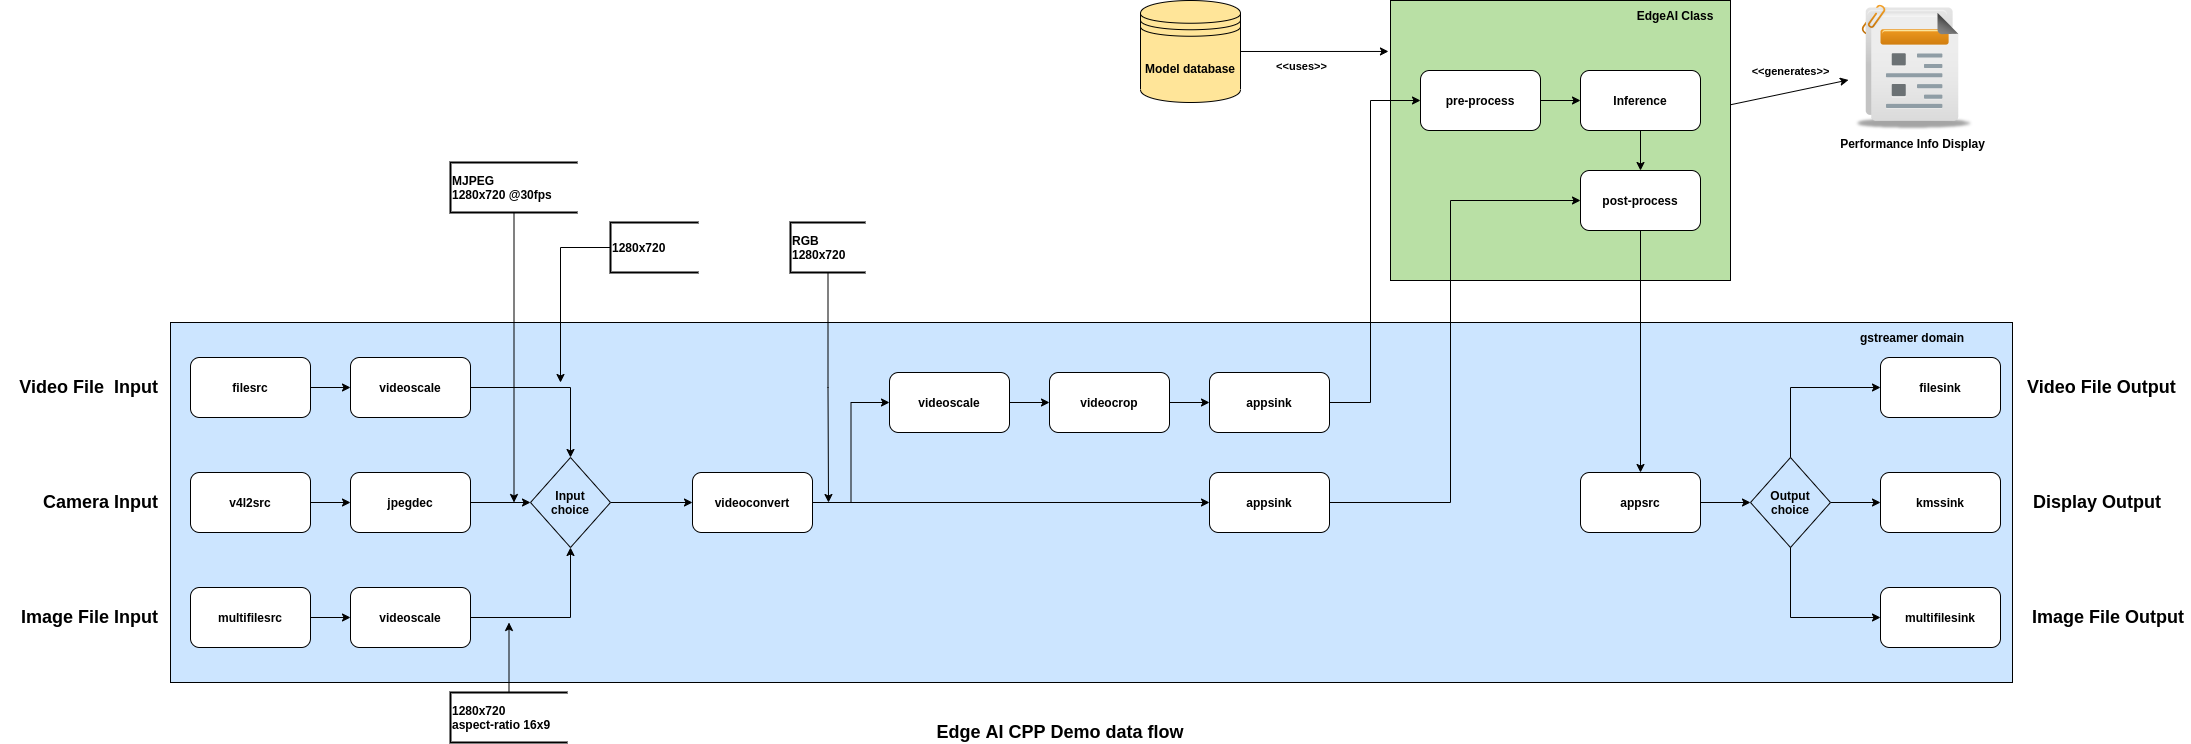

The diagram above was exported from draw.io. Its source (the exported page's mxGraphModel, read from the mxfile embedded in the PNG):
<mxGraphModel dx="1685" dy="1060" grid="1" gridSize="10" guides="1" tooltips="1" connect="1" arrows="1" fold="1" page="1" pageScale="1" pageWidth="1100" pageHeight="850" math="0" shadow="0">
  <root>
    <mxCell id="6Nqm2ZvA1CgGfItk1upi-0" />
    <mxCell id="6Nqm2ZvA1CgGfItk1upi-1" parent="6Nqm2ZvA1CgGfItk1upi-0" />
    <mxCell id="6Nqm2ZvA1CgGfItk1upi-2" value="" style="rounded=0;whiteSpace=wrap;html=1;fillColor=#CCE5FF;" parent="6Nqm2ZvA1CgGfItk1upi-1" vertex="1">
      <mxGeometry x="200" y="400" width="1842" height="360" as="geometry" />
    </mxCell>
    <mxCell id="joZmoelXUy8Ih-SMiyRH-4" style="edgeStyle=none;rounded=0;orthogonalLoop=1;jettySize=auto;html=1;" parent="6Nqm2ZvA1CgGfItk1upi-1" source="6Nqm2ZvA1CgGfItk1upi-3" target="joZmoelXUy8Ih-SMiyRH-3" edge="1">
      <mxGeometry relative="1" as="geometry" />
    </mxCell>
    <mxCell id="joZmoelXUy8Ih-SMiyRH-6" value="&amp;lt;&amp;lt;generates&amp;gt;&amp;gt;" style="edgeLabel;html=1;align=center;verticalAlign=middle;resizable=0;points=[];fontStyle=1" parent="joZmoelXUy8Ih-SMiyRH-4" vertex="1" connectable="0">
      <mxGeometry x="-0.349" y="-3" relative="1" as="geometry">
        <mxPoint x="21" y="-29" as="offset" />
      </mxGeometry>
    </mxCell>
    <mxCell id="6Nqm2ZvA1CgGfItk1upi-3" value="" style="rounded=0;whiteSpace=wrap;html=1;fillColor=#B9E0A5;" parent="6Nqm2ZvA1CgGfItk1upi-1" vertex="1">
      <mxGeometry x="1420" y="78" width="340" height="280" as="geometry" />
    </mxCell>
    <mxCell id="6Nqm2ZvA1CgGfItk1upi-4" value="filesrc" style="rounded=1;whiteSpace=wrap;html=1;fontStyle=1" parent="6Nqm2ZvA1CgGfItk1upi-1" vertex="1">
      <mxGeometry x="220" y="435" width="120" height="60" as="geometry" />
    </mxCell>
    <mxCell id="6Nqm2ZvA1CgGfItk1upi-5" value="videoscale" style="rounded=1;whiteSpace=wrap;html=1;fontStyle=1" parent="6Nqm2ZvA1CgGfItk1upi-1" vertex="1">
      <mxGeometry x="380" y="435" width="120" height="60" as="geometry" />
    </mxCell>
    <mxCell id="6Nqm2ZvA1CgGfItk1upi-6" style="edgeStyle=orthogonalEdgeStyle;rounded=0;orthogonalLoop=1;jettySize=auto;html=1;entryX=0;entryY=0.5;entryDx=0;entryDy=0;" parent="6Nqm2ZvA1CgGfItk1upi-1" source="6Nqm2ZvA1CgGfItk1upi-4" target="6Nqm2ZvA1CgGfItk1upi-5" edge="1">
      <mxGeometry x="362" y="65" as="geometry" />
    </mxCell>
    <mxCell id="6Nqm2ZvA1CgGfItk1upi-7" value="videoconvert" style="rounded=1;whiteSpace=wrap;html=1;fontStyle=1" parent="6Nqm2ZvA1CgGfItk1upi-1" vertex="1">
      <mxGeometry x="722" y="550" width="120" height="60" as="geometry" />
    </mxCell>
    <mxCell id="6Nqm2ZvA1CgGfItk1upi-9" value="appsink" style="rounded=1;whiteSpace=wrap;html=1;fontStyle=1" parent="6Nqm2ZvA1CgGfItk1upi-1" vertex="1">
      <mxGeometry x="1239" y="550" width="120" height="60" as="geometry" />
    </mxCell>
    <mxCell id="_Pg205WrwdNe-LCC8W3r-9" style="edgeStyle=orthogonalEdgeStyle;rounded=0;orthogonalLoop=1;jettySize=auto;html=1;" parent="6Nqm2ZvA1CgGfItk1upi-1" source="6Nqm2ZvA1CgGfItk1upi-7" target="6Nqm2ZvA1CgGfItk1upi-9" edge="1">
      <mxGeometry x="30" y="70" as="geometry" />
    </mxCell>
    <mxCell id="6Nqm2ZvA1CgGfItk1upi-11" value="videoscale" style="rounded=1;whiteSpace=wrap;html=1;fontStyle=1" parent="6Nqm2ZvA1CgGfItk1upi-1" vertex="1">
      <mxGeometry x="919" y="450" width="120" height="60" as="geometry" />
    </mxCell>
    <mxCell id="_Pg205WrwdNe-LCC8W3r-10" style="edgeStyle=orthogonalEdgeStyle;rounded=0;orthogonalLoop=1;jettySize=auto;html=1;entryX=0;entryY=0.5;entryDx=0;entryDy=0;" parent="6Nqm2ZvA1CgGfItk1upi-1" source="6Nqm2ZvA1CgGfItk1upi-7" target="6Nqm2ZvA1CgGfItk1upi-11" edge="1">
      <mxGeometry x="30" y="70" as="geometry" />
    </mxCell>
    <mxCell id="6Nqm2ZvA1CgGfItk1upi-13" value="videocrop" style="rounded=1;whiteSpace=wrap;html=1;fontStyle=1" parent="6Nqm2ZvA1CgGfItk1upi-1" vertex="1">
      <mxGeometry x="1079" y="450" width="120" height="60" as="geometry" />
    </mxCell>
    <mxCell id="6Nqm2ZvA1CgGfItk1upi-14" style="edgeStyle=orthogonalEdgeStyle;rounded=0;orthogonalLoop=1;jettySize=auto;html=1;entryX=0;entryY=0.5;entryDx=0;entryDy=0;" parent="6Nqm2ZvA1CgGfItk1upi-1" source="6Nqm2ZvA1CgGfItk1upi-11" target="6Nqm2ZvA1CgGfItk1upi-13" edge="1">
      <mxGeometry x="362" y="-30" as="geometry" />
    </mxCell>
    <mxCell id="6Nqm2ZvA1CgGfItk1upi-15" value="appsink" style="rounded=1;whiteSpace=wrap;html=1;fontStyle=1" parent="6Nqm2ZvA1CgGfItk1upi-1" vertex="1">
      <mxGeometry x="1239" y="450" width="120" height="60" as="geometry" />
    </mxCell>
    <mxCell id="6Nqm2ZvA1CgGfItk1upi-16" style="edgeStyle=orthogonalEdgeStyle;rounded=0;orthogonalLoop=1;jettySize=auto;html=1;entryX=0;entryY=0.5;entryDx=0;entryDy=0;" parent="6Nqm2ZvA1CgGfItk1upi-1" source="6Nqm2ZvA1CgGfItk1upi-13" target="6Nqm2ZvA1CgGfItk1upi-15" edge="1">
      <mxGeometry x="362" y="-30" as="geometry" />
    </mxCell>
    <mxCell id="6Nqm2ZvA1CgGfItk1upi-17" value="appsrc" style="rounded=1;whiteSpace=wrap;html=1;fontStyle=1" parent="6Nqm2ZvA1CgGfItk1upi-1" vertex="1">
      <mxGeometry x="1610" y="550" width="120" height="60" as="geometry" />
    </mxCell>
    <mxCell id="6Nqm2ZvA1CgGfItk1upi-18" value="kmssink" style="rounded=1;whiteSpace=wrap;html=1;fontStyle=1" parent="6Nqm2ZvA1CgGfItk1upi-1" vertex="1">
      <mxGeometry x="1910" y="550" width="120" height="60" as="geometry" />
    </mxCell>
    <mxCell id="6Nqm2ZvA1CgGfItk1upi-20" value="pre-process" style="rounded=1;whiteSpace=wrap;html=1;fontStyle=1" parent="6Nqm2ZvA1CgGfItk1upi-1" vertex="1">
      <mxGeometry x="1450" y="148" width="120" height="60" as="geometry" />
    </mxCell>
    <mxCell id="_Pg205WrwdNe-LCC8W3r-11" style="edgeStyle=orthogonalEdgeStyle;rounded=0;orthogonalLoop=1;jettySize=auto;html=1;entryX=0;entryY=0.5;entryDx=0;entryDy=0;" parent="6Nqm2ZvA1CgGfItk1upi-1" source="6Nqm2ZvA1CgGfItk1upi-15" target="6Nqm2ZvA1CgGfItk1upi-20" edge="1">
      <mxGeometry x="30" y="70" as="geometry">
        <Array as="points">
          <mxPoint x="1400" y="480" />
          <mxPoint x="1400" y="178" />
        </Array>
      </mxGeometry>
    </mxCell>
    <mxCell id="6Nqm2ZvA1CgGfItk1upi-22" value="Inference" style="rounded=1;whiteSpace=wrap;html=1;fontStyle=1" parent="6Nqm2ZvA1CgGfItk1upi-1" vertex="1">
      <mxGeometry x="1610" y="148" width="120" height="60" as="geometry" />
    </mxCell>
    <mxCell id="6Nqm2ZvA1CgGfItk1upi-23" style="edgeStyle=orthogonalEdgeStyle;rounded=0;orthogonalLoop=1;jettySize=auto;html=1;entryX=0;entryY=0.5;entryDx=0;entryDy=0;" parent="6Nqm2ZvA1CgGfItk1upi-1" source="6Nqm2ZvA1CgGfItk1upi-20" target="6Nqm2ZvA1CgGfItk1upi-22" edge="1">
      <mxGeometry x="400" y="78" as="geometry" />
    </mxCell>
    <mxCell id="_Pg205WrwdNe-LCC8W3r-22" style="edgeStyle=orthogonalEdgeStyle;rounded=0;orthogonalLoop=1;jettySize=auto;html=1;" parent="6Nqm2ZvA1CgGfItk1upi-1" source="6Nqm2ZvA1CgGfItk1upi-25" target="6Nqm2ZvA1CgGfItk1upi-17" edge="1">
      <mxGeometry x="30" y="70" as="geometry" />
    </mxCell>
    <mxCell id="6Nqm2ZvA1CgGfItk1upi-25" value="post-process" style="rounded=1;whiteSpace=wrap;html=1;fontStyle=1" parent="6Nqm2ZvA1CgGfItk1upi-1" vertex="1">
      <mxGeometry x="1610" y="248" width="120" height="60" as="geometry" />
    </mxCell>
    <mxCell id="_Pg205WrwdNe-LCC8W3r-12" style="edgeStyle=orthogonalEdgeStyle;rounded=0;orthogonalLoop=1;jettySize=auto;html=1;entryX=0;entryY=0.5;entryDx=0;entryDy=0;" parent="6Nqm2ZvA1CgGfItk1upi-1" source="6Nqm2ZvA1CgGfItk1upi-9" target="6Nqm2ZvA1CgGfItk1upi-25" edge="1">
      <mxGeometry x="30" y="70" as="geometry">
        <Array as="points">
          <mxPoint x="1480" y="580" />
          <mxPoint x="1480" y="278" />
        </Array>
      </mxGeometry>
    </mxCell>
    <mxCell id="6Nqm2ZvA1CgGfItk1upi-28" value="gstreamer domain" style="text;html=1;strokeColor=none;fillColor=none;align=center;verticalAlign=middle;whiteSpace=wrap;rounded=0;fontStyle=1" parent="6Nqm2ZvA1CgGfItk1upi-1" vertex="1">
      <mxGeometry x="1867" y="400" width="150" height="30" as="geometry" />
    </mxCell>
    <mxCell id="6Nqm2ZvA1CgGfItk1upi-29" value="EdgeAI Class" style="text;html=1;strokeColor=none;fillColor=none;align=center;verticalAlign=middle;whiteSpace=wrap;rounded=0;fontStyle=1" parent="6Nqm2ZvA1CgGfItk1upi-1" vertex="1">
      <mxGeometry x="1630" y="78" width="150" height="30" as="geometry" />
    </mxCell>
    <mxCell id="_Pg205WrwdNe-LCC8W3r-6" style="edgeStyle=orthogonalEdgeStyle;rounded=0;orthogonalLoop=1;jettySize=auto;html=1;" parent="6Nqm2ZvA1CgGfItk1upi-1" source="6Nqm2ZvA1CgGfItk1upi-32" edge="1">
      <mxGeometry x="30" y="70" as="geometry">
        <mxPoint x="590" y="460" as="targetPoint" />
      </mxGeometry>
    </mxCell>
    <mxCell id="6Nqm2ZvA1CgGfItk1upi-32" value="&lt;div&gt;1280x720&lt;/div&gt;" style="strokeWidth=2;html=1;shape=mxgraph.flowchart.annotation_1;align=left;pointerEvents=1;fillColor=#CCE5FF;fontStyle=1" parent="6Nqm2ZvA1CgGfItk1upi-1" vertex="1">
      <mxGeometry x="640" y="300" width="88" height="50" as="geometry" />
    </mxCell>
    <mxCell id="_Pg205WrwdNe-LCC8W3r-7" style="edgeStyle=orthogonalEdgeStyle;rounded=0;orthogonalLoop=1;jettySize=auto;html=1;" parent="6Nqm2ZvA1CgGfItk1upi-1" source="6Nqm2ZvA1CgGfItk1upi-34" edge="1">
      <mxGeometry x="30" y="70" as="geometry">
        <mxPoint x="858" y="580" as="targetPoint" />
      </mxGeometry>
    </mxCell>
    <mxCell id="6Nqm2ZvA1CgGfItk1upi-34" value="&lt;div&gt;RGB&lt;/div&gt;&lt;div&gt;1280x720&lt;br&gt;&lt;/div&gt;" style="strokeWidth=2;html=1;shape=mxgraph.flowchart.annotation_1;align=left;pointerEvents=1;fillColor=#CCE5FF;fontStyle=1" parent="6Nqm2ZvA1CgGfItk1upi-1" vertex="1">
      <mxGeometry x="820" y="300" width="75" height="50" as="geometry" />
    </mxCell>
    <mxCell id="_Pg205WrwdNe-LCC8W3r-4" style="edgeStyle=orthogonalEdgeStyle;rounded=0;orthogonalLoop=1;jettySize=auto;html=1;entryX=0;entryY=0.5;entryDx=0;entryDy=0;" parent="6Nqm2ZvA1CgGfItk1upi-1" source="1mIQPvS-EhN4Sj95hS9o-2" target="6Nqm2ZvA1CgGfItk1upi-7" edge="1">
      <mxGeometry x="30" y="70" as="geometry" />
    </mxCell>
    <mxCell id="1mIQPvS-EhN4Sj95hS9o-2" value="Input&#10;choice" style="rhombus;fillColor=#CCE5FF;fontStyle=1" parent="6Nqm2ZvA1CgGfItk1upi-1" vertex="1">
      <mxGeometry x="560" y="535" width="80" height="90" as="geometry" />
    </mxCell>
    <mxCell id="-L2d1tw0ONHrzvHizLJF-0" value="multifilesrc" style="rounded=1;whiteSpace=wrap;html=1;fontStyle=1" parent="6Nqm2ZvA1CgGfItk1upi-1" vertex="1">
      <mxGeometry x="220" y="665" width="120" height="60" as="geometry" />
    </mxCell>
    <mxCell id="_Pg205WrwdNe-LCC8W3r-8" style="edgeStyle=orthogonalEdgeStyle;rounded=0;orthogonalLoop=1;jettySize=auto;html=1;entryX=0.5;entryY=0;entryDx=0;entryDy=0;" parent="6Nqm2ZvA1CgGfItk1upi-1" source="6Nqm2ZvA1CgGfItk1upi-22" target="6Nqm2ZvA1CgGfItk1upi-25" edge="1">
      <mxGeometry x="30" y="78" as="geometry" />
    </mxCell>
    <mxCell id="-L2d1tw0ONHrzvHizLJF-2" style="edgeStyle=orthogonalEdgeStyle;rounded=0;orthogonalLoop=1;jettySize=auto;html=1;entryX=0.5;entryY=1;entryDx=0;entryDy=0;" parent="6Nqm2ZvA1CgGfItk1upi-1" source="-L2d1tw0ONHrzvHizLJF-1" target="1mIQPvS-EhN4Sj95hS9o-2" edge="1">
      <mxGeometry x="30" y="70" as="geometry" />
    </mxCell>
    <mxCell id="-L2d1tw0ONHrzvHizLJF-1" value="videoscale" style="rounded=1;whiteSpace=wrap;html=1;fontStyle=1" parent="6Nqm2ZvA1CgGfItk1upi-1" vertex="1">
      <mxGeometry x="380" y="665" width="120" height="60" as="geometry" />
    </mxCell>
    <mxCell id="_Pg205WrwdNe-LCC8W3r-0" value="v4l2src" style="rounded=1;whiteSpace=wrap;html=1;fontStyle=1" parent="6Nqm2ZvA1CgGfItk1upi-1" vertex="1">
      <mxGeometry x="220" y="550" width="120" height="60" as="geometry" />
    </mxCell>
    <mxCell id="1mIQPvS-EhN4Sj95hS9o-4" style="edgeStyle=orthogonalEdgeStyle;rounded=0;orthogonalLoop=1;jettySize=auto;html=1;entryX=0.5;entryY=0;entryDx=0;entryDy=0;" parent="6Nqm2ZvA1CgGfItk1upi-1" source="6Nqm2ZvA1CgGfItk1upi-5" target="1mIQPvS-EhN4Sj95hS9o-2" edge="1">
      <mxGeometry x="30" y="70" as="geometry" />
    </mxCell>
    <mxCell id="_Pg205WrwdNe-LCC8W3r-2" style="edgeStyle=orthogonalEdgeStyle;rounded=0;orthogonalLoop=1;jettySize=auto;html=1;entryX=0;entryY=0.5;entryDx=0;entryDy=0;" parent="6Nqm2ZvA1CgGfItk1upi-1" source="_Pg205WrwdNe-LCC8W3r-1" target="1mIQPvS-EhN4Sj95hS9o-2" edge="1">
      <mxGeometry x="30" y="70" as="geometry" />
    </mxCell>
    <mxCell id="_Pg205WrwdNe-LCC8W3r-1" value="jpegdec" style="rounded=1;whiteSpace=wrap;html=1;fontStyle=1" parent="6Nqm2ZvA1CgGfItk1upi-1" vertex="1">
      <mxGeometry x="380" y="550" width="120" height="60" as="geometry" />
    </mxCell>
    <mxCell id="_Pg205WrwdNe-LCC8W3r-16" style="edgeStyle=orthogonalEdgeStyle;rounded=0;orthogonalLoop=1;jettySize=auto;html=1;entryX=0;entryY=0.5;entryDx=0;entryDy=0;" parent="6Nqm2ZvA1CgGfItk1upi-1" source="_Pg205WrwdNe-LCC8W3r-13" target="6Nqm2ZvA1CgGfItk1upi-18" edge="1">
      <mxGeometry x="30" y="70" as="geometry" />
    </mxCell>
    <mxCell id="_Pg205WrwdNe-LCC8W3r-13" value="Output&#10;choice" style="rhombus;fillColor=#CCE5FF;fontStyle=1" parent="6Nqm2ZvA1CgGfItk1upi-1" vertex="1">
      <mxGeometry x="1780" y="535" width="80" height="90" as="geometry" />
    </mxCell>
    <mxCell id="-L2d1tw0ONHrzvHizLJF-3" style="edgeStyle=orthogonalEdgeStyle;rounded=0;orthogonalLoop=1;jettySize=auto;html=1;entryX=0;entryY=0.5;entryDx=0;entryDy=0;" parent="6Nqm2ZvA1CgGfItk1upi-1" source="-L2d1tw0ONHrzvHizLJF-0" target="-L2d1tw0ONHrzvHizLJF-1" edge="1">
      <mxGeometry x="30" y="70" as="geometry" />
    </mxCell>
    <mxCell id="_Pg205WrwdNe-LCC8W3r-3" style="edgeStyle=orthogonalEdgeStyle;rounded=0;orthogonalLoop=1;jettySize=auto;html=1;entryX=0;entryY=0.5;entryDx=0;entryDy=0;" parent="6Nqm2ZvA1CgGfItk1upi-1" source="_Pg205WrwdNe-LCC8W3r-0" target="_Pg205WrwdNe-LCC8W3r-1" edge="1">
      <mxGeometry x="30" y="70" as="geometry" />
    </mxCell>
    <mxCell id="_Pg205WrwdNe-LCC8W3r-17" value="filesink" style="rounded=1;whiteSpace=wrap;html=1;fontStyle=1" parent="6Nqm2ZvA1CgGfItk1upi-1" vertex="1">
      <mxGeometry x="1910" y="435" width="120" height="60" as="geometry" />
    </mxCell>
    <mxCell id="_Pg205WrwdNe-LCC8W3r-18" value="multifilesink" style="rounded=1;whiteSpace=wrap;html=1;fontStyle=1" parent="6Nqm2ZvA1CgGfItk1upi-1" vertex="1">
      <mxGeometry x="1910" y="665" width="120" height="60" as="geometry" />
    </mxCell>
    <mxCell id="FXX3nvDhz8SennpLiFNE-1" style="edgeStyle=orthogonalEdgeStyle;rounded=0;orthogonalLoop=1;jettySize=auto;html=1;" parent="6Nqm2ZvA1CgGfItk1upi-1" source="FXX3nvDhz8SennpLiFNE-0" edge="1">
      <mxGeometry x="30" y="70" as="geometry">
        <mxPoint x="543.5" y="580" as="targetPoint" />
      </mxGeometry>
    </mxCell>
    <mxCell id="FXX3nvDhz8SennpLiFNE-0" value="&lt;div&gt;MJPEG&lt;/div&gt;&lt;div&gt;1280x720 @30fps&lt;br&gt;&lt;/div&gt;" style="strokeWidth=2;html=1;shape=mxgraph.flowchart.annotation_1;align=left;pointerEvents=1;fillColor=#CCE5FF;fontStyle=1" parent="6Nqm2ZvA1CgGfItk1upi-1" vertex="1">
      <mxGeometry x="480" y="240" width="127" height="50" as="geometry" />
    </mxCell>
    <mxCell id="TnR3PMa_OLI93cXPsPFZ-1" style="edgeStyle=orthogonalEdgeStyle;rounded=0;orthogonalLoop=1;jettySize=auto;html=1;" parent="6Nqm2ZvA1CgGfItk1upi-1" source="TnR3PMa_OLI93cXPsPFZ-0" edge="1">
      <mxGeometry x="30" y="70" as="geometry">
        <mxPoint x="538.5" y="700" as="targetPoint" />
      </mxGeometry>
    </mxCell>
    <mxCell id="TnR3PMa_OLI93cXPsPFZ-0" value="&lt;div&gt;1280x720&lt;/div&gt;&lt;div&gt;aspect-ratio 16x9&lt;br&gt;&lt;/div&gt;" style="strokeWidth=2;html=1;shape=mxgraph.flowchart.annotation_1;align=left;pointerEvents=1;fillColor=#CCE5FF;fontStyle=1" parent="6Nqm2ZvA1CgGfItk1upi-1" vertex="1">
      <mxGeometry x="480" y="770" width="117" height="50" as="geometry" />
    </mxCell>
    <mxCell id="G0bFmygm8IuIH5F3wDkz-0" value="Edge AI CPP Demo data flow" style="text;html=1;strokeColor=none;fillColor=none;align=center;verticalAlign=middle;whiteSpace=wrap;rounded=0;fontStyle=1;fontSize=18" parent="6Nqm2ZvA1CgGfItk1upi-1" vertex="1">
      <mxGeometry x="950" y="800" width="280" height="20" as="geometry" />
    </mxCell>
    <mxCell id="G0bFmygm8IuIH5F3wDkz-1" value="Camera Input" style="text;html=1;strokeColor=none;fillColor=none;align=right;verticalAlign=middle;whiteSpace=wrap;rounded=0;fontStyle=1;fontSize=18" parent="6Nqm2ZvA1CgGfItk1upi-1" vertex="1">
      <mxGeometry x="30" y="570" width="160" height="20" as="geometry" />
    </mxCell>
    <mxCell id="G0bFmygm8IuIH5F3wDkz-2" value="Video File&amp;nbsp; Input" style="text;html=1;strokeColor=none;fillColor=none;align=right;verticalAlign=middle;whiteSpace=wrap;rounded=0;fontStyle=1;fontSize=18" parent="6Nqm2ZvA1CgGfItk1upi-1" vertex="1">
      <mxGeometry x="30" y="455" width="160" height="20" as="geometry" />
    </mxCell>
    <mxCell id="G0bFmygm8IuIH5F3wDkz-3" value="Image File Input" style="text;html=1;strokeColor=none;fillColor=none;align=right;verticalAlign=middle;whiteSpace=wrap;rounded=0;fontStyle=1;fontSize=18" parent="6Nqm2ZvA1CgGfItk1upi-1" vertex="1">
      <mxGeometry x="30" y="685" width="160" height="20" as="geometry" />
    </mxCell>
    <mxCell id="G0bFmygm8IuIH5F3wDkz-4" value="Display Output" style="text;html=1;strokeColor=none;fillColor=none;align=left;verticalAlign=middle;whiteSpace=wrap;rounded=0;fontStyle=1;fontSize=18" parent="6Nqm2ZvA1CgGfItk1upi-1" vertex="1">
      <mxGeometry x="2061" y="570" width="139" height="20" as="geometry" />
    </mxCell>
    <mxCell id="G0bFmygm8IuIH5F3wDkz-6" value="Image File Output" style="text;html=1;strokeColor=none;fillColor=none;align=left;verticalAlign=middle;whiteSpace=wrap;rounded=0;fontStyle=1;fontSize=18" parent="6Nqm2ZvA1CgGfItk1upi-1" vertex="1">
      <mxGeometry x="2060" y="685" width="160" height="20" as="geometry" />
    </mxCell>
    <mxCell id="G0bFmygm8IuIH5F3wDkz-7" value="Video File Output" style="text;html=1;strokeColor=none;fillColor=none;align=left;verticalAlign=middle;whiteSpace=wrap;rounded=0;fontStyle=1;fontSize=18" parent="6Nqm2ZvA1CgGfItk1upi-1" vertex="1">
      <mxGeometry x="2055" y="455" width="160" height="20" as="geometry" />
    </mxCell>
    <mxCell id="_Pg205WrwdNe-LCC8W3r-15" style="edgeStyle=orthogonalEdgeStyle;rounded=0;orthogonalLoop=1;jettySize=auto;html=1;entryX=0;entryY=0.5;entryDx=0;entryDy=0;" parent="6Nqm2ZvA1CgGfItk1upi-1" source="6Nqm2ZvA1CgGfItk1upi-17" target="_Pg205WrwdNe-LCC8W3r-13" edge="1">
      <mxGeometry x="30" y="70" as="geometry" />
    </mxCell>
    <mxCell id="_Pg205WrwdNe-LCC8W3r-21" style="edgeStyle=orthogonalEdgeStyle;rounded=0;orthogonalLoop=1;jettySize=auto;html=1;entryX=0;entryY=0.5;entryDx=0;entryDy=0;" parent="6Nqm2ZvA1CgGfItk1upi-1" source="_Pg205WrwdNe-LCC8W3r-13" target="_Pg205WrwdNe-LCC8W3r-17" edge="1">
      <mxGeometry x="30" y="70" as="geometry">
        <Array as="points">
          <mxPoint x="1820" y="465" />
        </Array>
      </mxGeometry>
    </mxCell>
    <mxCell id="_Pg205WrwdNe-LCC8W3r-20" style="edgeStyle=orthogonalEdgeStyle;rounded=0;orthogonalLoop=1;jettySize=auto;html=1;entryX=0;entryY=0.5;entryDx=0;entryDy=0;" parent="6Nqm2ZvA1CgGfItk1upi-1" source="_Pg205WrwdNe-LCC8W3r-13" target="_Pg205WrwdNe-LCC8W3r-18" edge="1">
      <mxGeometry x="30" y="70" as="geometry">
        <Array as="points">
          <mxPoint x="1820" y="695" />
        </Array>
      </mxGeometry>
    </mxCell>
    <mxCell id="joZmoelXUy8Ih-SMiyRH-1" style="rounded=0;orthogonalLoop=1;jettySize=auto;html=1;entryX=-0.006;entryY=0.182;entryDx=0;entryDy=0;entryPerimeter=0;elbow=vertical;" parent="6Nqm2ZvA1CgGfItk1upi-1" source="joZmoelXUy8Ih-SMiyRH-0" target="6Nqm2ZvA1CgGfItk1upi-3" edge="1">
      <mxGeometry relative="1" as="geometry" />
    </mxCell>
    <mxCell id="joZmoelXUy8Ih-SMiyRH-5" value="&amp;lt;&amp;lt;uses&amp;gt;&amp;gt;" style="edgeLabel;html=1;align=center;verticalAlign=middle;resizable=0;points=[];fontStyle=1" parent="joZmoelXUy8Ih-SMiyRH-1" vertex="1" connectable="0">
      <mxGeometry x="-0.3241" y="-3" relative="1" as="geometry">
        <mxPoint x="10" y="12" as="offset" />
      </mxGeometry>
    </mxCell>
    <mxCell id="joZmoelXUy8Ih-SMiyRH-0" value="Model database" style="shape=datastore;whiteSpace=wrap;html=1;fontStyle=1;fillColor=#FFE599;" parent="6Nqm2ZvA1CgGfItk1upi-1" vertex="1">
      <mxGeometry x="1170" y="78" width="100" height="102" as="geometry" />
    </mxCell>
    <mxCell id="joZmoelXUy8Ih-SMiyRH-3" value="Performance Info Display" style="shape=image;html=1;verticalAlign=top;verticalLabelPosition=bottom;labelBackgroundColor=#ffffff;imageAspect=0;aspect=fixed;image=https://cdn4.iconfinder.com/data/icons/pretty_office_3/128/reports.png;fillColor=#FFE599;fontStyle=1" parent="6Nqm2ZvA1CgGfItk1upi-1" vertex="1">
      <mxGeometry x="1878" y="80" width="128" height="128" as="geometry" />
    </mxCell>
  </root>
</mxGraphModel>